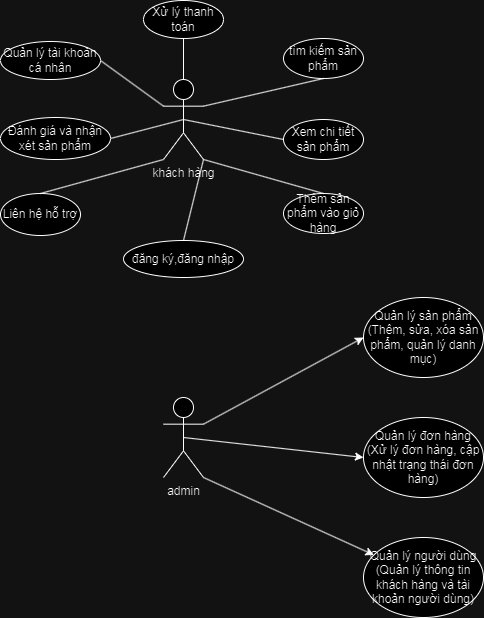

The diagram above was exported from draw.io. Its source (the exported page's mxGraphModel, read from the mxfile embedded in the PNG):
<mxGraphModel dx="1006" dy="559" grid="1" gridSize="10" guides="1" tooltips="1" connect="1" arrows="1" fold="1" page="1" pageScale="1" pageWidth="827" pageHeight="1169" math="0" shadow="0">
  <root>
    <mxCell id="0" />
    <mxCell id="1" parent="0" />
    <mxCell id="YxA0rtsZcn748VaeOQPy-1" value="khách hàng&lt;div&gt;&lt;br&gt;&lt;/div&gt;" style="shape=umlActor;verticalLabelPosition=bottom;verticalAlign=top;html=1;outlineConnect=0;" parent="1" vertex="1">
      <mxGeometry x="200" y="82" width="40" height="80" as="geometry" />
    </mxCell>
    <mxCell id="YxA0rtsZcn748VaeOQPy-2" value="tìm kiếm sản phẩm" style="ellipse;whiteSpace=wrap;html=1;" parent="1" vertex="1">
      <mxGeometry x="320" y="41" width="80" height="40" as="geometry" />
    </mxCell>
    <mxCell id="YxA0rtsZcn748VaeOQPy-3" value="Xem chi tiết sản phẩm" style="ellipse;whiteSpace=wrap;html=1;" parent="1" vertex="1">
      <mxGeometry x="320" y="122" width="80" height="40" as="geometry" />
    </mxCell>
    <mxCell id="YxA0rtsZcn748VaeOQPy-4" value="Thêm sản phẩm vào giỏ hàng" style="ellipse;whiteSpace=wrap;html=1;" parent="1" vertex="1">
      <mxGeometry x="319.9966768391927" y="195.99667683919273" width="80" height="40" as="geometry" />
    </mxCell>
    <mxCell id="YxA0rtsZcn748VaeOQPy-6" value="Quản lý tài khoản cá nhân" style="ellipse;whiteSpace=wrap;html=1;" parent="1" vertex="1">
      <mxGeometry x="37" y="44" width="100" height="38" as="geometry" />
    </mxCell>
    <mxCell id="YxA0rtsZcn748VaeOQPy-7" value="Đánh giá và nhận xét sản phẩm" style="ellipse;whiteSpace=wrap;html=1;" parent="1" vertex="1">
      <mxGeometry x="37" y="120" width="110" height="42" as="geometry" />
    </mxCell>
    <mxCell id="YxA0rtsZcn748VaeOQPy-8" value="Liên hệ hỗ trợ" style="ellipse;whiteSpace=wrap;html=1;" parent="1" vertex="1">
      <mxGeometry x="37" y="196" width="80" height="42" as="geometry" />
    </mxCell>
    <mxCell id="YxA0rtsZcn748VaeOQPy-9" value="Xử lý thanh toán" style="ellipse;whiteSpace=wrap;html=1;" parent="1" vertex="1">
      <mxGeometry x="180" y="3" width="80" height="38" as="geometry" />
    </mxCell>
    <mxCell id="YxA0rtsZcn748VaeOQPy-10" value="đăng ký,đăng nhập" style="ellipse;whiteSpace=wrap;html=1;" parent="1" vertex="1">
      <mxGeometry x="160" y="243" width="120" height="37" as="geometry" />
    </mxCell>
    <mxCell id="YxA0rtsZcn748VaeOQPy-11" value="" style="endArrow=none;html=1;rounded=0;entryX=0.5;entryY=0.5;entryDx=0;entryDy=0;entryPerimeter=0;exitX=1;exitY=0.5;exitDx=0;exitDy=0;" parent="1" source="YxA0rtsZcn748VaeOQPy-7" target="YxA0rtsZcn748VaeOQPy-1" edge="1">
      <mxGeometry width="50" height="50" relative="1" as="geometry">
        <mxPoint x="120" y="190" as="sourcePoint" />
        <mxPoint x="170" y="140" as="targetPoint" />
      </mxGeometry>
    </mxCell>
    <mxCell id="YxA0rtsZcn748VaeOQPy-13" value="" style="endArrow=none;html=1;rounded=0;entryX=0;entryY=0.3333333333333333;entryDx=0;entryDy=0;entryPerimeter=0;exitX=1;exitY=0.5;exitDx=0;exitDy=0;" parent="1" source="YxA0rtsZcn748VaeOQPy-6" target="YxA0rtsZcn748VaeOQPy-1" edge="1">
      <mxGeometry width="50" height="50" relative="1" as="geometry">
        <mxPoint x="120" y="190" as="sourcePoint" />
        <mxPoint x="170" y="140" as="targetPoint" />
      </mxGeometry>
    </mxCell>
    <mxCell id="YxA0rtsZcn748VaeOQPy-14" value="" style="endArrow=none;html=1;rounded=0;entryX=0;entryY=1;entryDx=0;entryDy=0;entryPerimeter=0;exitX=0.5;exitY=0;exitDx=0;exitDy=0;" parent="1" source="YxA0rtsZcn748VaeOQPy-8" target="YxA0rtsZcn748VaeOQPy-1" edge="1">
      <mxGeometry width="50" height="50" relative="1" as="geometry">
        <mxPoint x="120" y="190" as="sourcePoint" />
        <mxPoint x="170" y="140" as="targetPoint" />
      </mxGeometry>
    </mxCell>
    <mxCell id="YxA0rtsZcn748VaeOQPy-15" value="" style="endArrow=none;html=1;rounded=0;entryX=1;entryY=1;entryDx=0;entryDy=0;entryPerimeter=0;exitX=0.5;exitY=0;exitDx=0;exitDy=0;" parent="1" source="YxA0rtsZcn748VaeOQPy-10" target="YxA0rtsZcn748VaeOQPy-1" edge="1">
      <mxGeometry width="50" height="50" relative="1" as="geometry">
        <mxPoint x="120" y="190" as="sourcePoint" />
        <mxPoint x="170" y="140" as="targetPoint" />
      </mxGeometry>
    </mxCell>
    <mxCell id="YxA0rtsZcn748VaeOQPy-16" value="" style="endArrow=none;html=1;rounded=0;entryX=0.5;entryY=0;entryDx=0;entryDy=0;entryPerimeter=0;exitX=0.5;exitY=1;exitDx=0;exitDy=0;" parent="1" source="YxA0rtsZcn748VaeOQPy-9" target="YxA0rtsZcn748VaeOQPy-1" edge="1">
      <mxGeometry width="50" height="50" relative="1" as="geometry">
        <mxPoint x="120" y="190" as="sourcePoint" />
        <mxPoint x="170" y="140" as="targetPoint" />
      </mxGeometry>
    </mxCell>
    <mxCell id="YxA0rtsZcn748VaeOQPy-17" value="" style="endArrow=none;html=1;rounded=0;entryX=1;entryY=0.3333333333333333;entryDx=0;entryDy=0;entryPerimeter=0;exitX=0.5;exitY=1;exitDx=0;exitDy=0;" parent="1" source="YxA0rtsZcn748VaeOQPy-2" target="YxA0rtsZcn748VaeOQPy-1" edge="1">
      <mxGeometry width="50" height="50" relative="1" as="geometry">
        <mxPoint x="120" y="190" as="sourcePoint" />
        <mxPoint x="170" y="140" as="targetPoint" />
      </mxGeometry>
    </mxCell>
    <mxCell id="YxA0rtsZcn748VaeOQPy-18" value="" style="endArrow=none;html=1;rounded=0;entryX=0.5;entryY=0.5;entryDx=0;entryDy=0;entryPerimeter=0;exitX=0;exitY=0.5;exitDx=0;exitDy=0;" parent="1" source="YxA0rtsZcn748VaeOQPy-3" target="YxA0rtsZcn748VaeOQPy-1" edge="1">
      <mxGeometry width="50" height="50" relative="1" as="geometry">
        <mxPoint x="120" y="190" as="sourcePoint" />
        <mxPoint x="170" y="140" as="targetPoint" />
      </mxGeometry>
    </mxCell>
    <mxCell id="YxA0rtsZcn748VaeOQPy-19" value="" style="endArrow=none;html=1;rounded=0;entryX=1;entryY=1;entryDx=0;entryDy=0;entryPerimeter=0;exitX=0.5;exitY=0;exitDx=0;exitDy=0;" parent="1" source="YxA0rtsZcn748VaeOQPy-4" target="YxA0rtsZcn748VaeOQPy-1" edge="1">
      <mxGeometry width="50" height="50" relative="1" as="geometry">
        <mxPoint x="120" y="190" as="sourcePoint" />
        <mxPoint x="170" y="140" as="targetPoint" />
      </mxGeometry>
    </mxCell>
    <mxCell id="YxA0rtsZcn748VaeOQPy-20" value="admin&lt;div&gt;&lt;br&gt;&lt;/div&gt;" style="shape=umlActor;verticalLabelPosition=bottom;verticalAlign=top;html=1;outlineConnect=0;" parent="1" vertex="1">
      <mxGeometry x="200" y="400" width="40" height="80" as="geometry" />
    </mxCell>
    <mxCell id="YxA0rtsZcn748VaeOQPy-21" value="Quản lý sản phẩm (Thêm, sửa, xóa sản phẩm, quản lý danh mục)" style="ellipse;whiteSpace=wrap;html=1;" parent="1" vertex="1">
      <mxGeometry x="400" y="300" width="120" height="80" as="geometry" />
    </mxCell>
    <mxCell id="YxA0rtsZcn748VaeOQPy-22" value="Quản lý đơn hàng (Xử lý đơn hàng, cập nhật trạng thái đơn hàng)" style="ellipse;whiteSpace=wrap;html=1;" parent="1" vertex="1">
      <mxGeometry x="400" y="420" width="120" height="80" as="geometry" />
    </mxCell>
    <mxCell id="YxA0rtsZcn748VaeOQPy-23" value="Quản lý người dùng (Quản lý thông tin khách hàng và tài khoản người dùng)" style="ellipse;whiteSpace=wrap;html=1;" parent="1" vertex="1">
      <mxGeometry x="400" y="540" width="120" height="80" as="geometry" />
    </mxCell>
    <mxCell id="YxA0rtsZcn748VaeOQPy-25" value="" style="endArrow=classic;html=1;rounded=0;exitX=1;exitY=0.3333333333333333;exitDx=0;exitDy=0;exitPerimeter=0;entryX=0;entryY=0.5;entryDx=0;entryDy=0;" parent="1" source="YxA0rtsZcn748VaeOQPy-20" target="YxA0rtsZcn748VaeOQPy-21" edge="1">
      <mxGeometry width="50" height="50" relative="1" as="geometry">
        <mxPoint x="390" y="440" as="sourcePoint" />
        <mxPoint x="440" y="390" as="targetPoint" />
      </mxGeometry>
    </mxCell>
    <mxCell id="YxA0rtsZcn748VaeOQPy-26" value="" style="endArrow=classic;html=1;rounded=0;exitX=0.5;exitY=0.5;exitDx=0;exitDy=0;exitPerimeter=0;entryX=0;entryY=0.5;entryDx=0;entryDy=0;" parent="1" source="YxA0rtsZcn748VaeOQPy-20" target="YxA0rtsZcn748VaeOQPy-22" edge="1">
      <mxGeometry width="50" height="50" relative="1" as="geometry">
        <mxPoint x="390" y="440" as="sourcePoint" />
        <mxPoint x="440" y="390" as="targetPoint" />
      </mxGeometry>
    </mxCell>
    <mxCell id="YxA0rtsZcn748VaeOQPy-27" value="" style="endArrow=classic;html=1;rounded=0;exitX=1;exitY=1;exitDx=0;exitDy=0;exitPerimeter=0;" parent="1" source="YxA0rtsZcn748VaeOQPy-20" target="YxA0rtsZcn748VaeOQPy-23" edge="1">
      <mxGeometry width="50" height="50" relative="1" as="geometry">
        <mxPoint x="390" y="440" as="sourcePoint" />
        <mxPoint x="440" y="390" as="targetPoint" />
      </mxGeometry>
    </mxCell>
  </root>
</mxGraphModel>